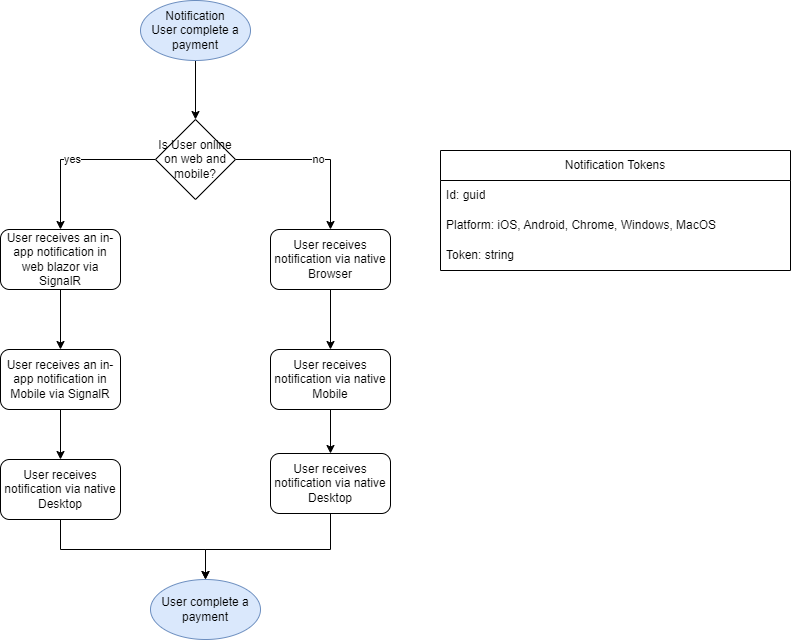

The diagram above was exported from draw.io. Its source (the exported page's mxGraphModel, read from the mxfile embedded in the PNG):
<mxGraphModel dx="3227" dy="353" grid="1" gridSize="10" guides="1" tooltips="1" connect="1" arrows="1" fold="1" page="1" pageScale="1" pageWidth="1169" pageHeight="827" math="0" shadow="0">
  <root>
    <mxCell id="0" />
    <mxCell id="1" parent="0" />
    <mxCell id="9hb4vZHsinNCUhnOngkf-1" style="edgeStyle=orthogonalEdgeStyle;rounded=0;orthogonalLoop=1;jettySize=auto;html=1;exitX=0.5;exitY=1;exitDx=0;exitDy=0;" parent="1" source="9hb4vZHsinNCUhnOngkf-2" target="9hb4vZHsinNCUhnOngkf-9" edge="1">
      <mxGeometry relative="1" as="geometry" />
    </mxCell>
    <mxCell id="9hb4vZHsinNCUhnOngkf-2" value="Notification&lt;br&gt;User complete a payment" style="ellipse;whiteSpace=wrap;html=1;fillColor=#dae8fc;strokeColor=#6c8ebf;" parent="1" vertex="1">
      <mxGeometry x="-800" y="900" width="110" height="60" as="geometry" />
    </mxCell>
    <mxCell id="9hb4vZHsinNCUhnOngkf-3" style="edgeStyle=orthogonalEdgeStyle;rounded=0;orthogonalLoop=1;jettySize=auto;html=1;exitX=0.5;exitY=1;exitDx=0;exitDy=0;" parent="1" source="9hb4vZHsinNCUhnOngkf-4" target="9hb4vZHsinNCUhnOngkf-6" edge="1">
      <mxGeometry relative="1" as="geometry" />
    </mxCell>
    <mxCell id="9hb4vZHsinNCUhnOngkf-4" value="User receives an in-app notification in web blazor via SignalR" style="rounded=1;whiteSpace=wrap;html=1;" parent="1" vertex="1">
      <mxGeometry x="-940" y="1129" width="120" height="60" as="geometry" />
    </mxCell>
    <mxCell id="9hb4vZHsinNCUhnOngkf-5" style="edgeStyle=orthogonalEdgeStyle;rounded=0;orthogonalLoop=1;jettySize=auto;html=1;exitX=0.5;exitY=1;exitDx=0;exitDy=0;entryX=0.5;entryY=0;entryDx=0;entryDy=0;" parent="1" source="9hb4vZHsinNCUhnOngkf-6" target="9hb4vZHsinNCUhnOngkf-17" edge="1">
      <mxGeometry relative="1" as="geometry" />
    </mxCell>
    <mxCell id="9hb4vZHsinNCUhnOngkf-6" value="User receives an in-app notification in Mobile via SignalR" style="rounded=1;whiteSpace=wrap;html=1;" parent="1" vertex="1">
      <mxGeometry x="-940" y="1249" width="120" height="60" as="geometry" />
    </mxCell>
    <mxCell id="9hb4vZHsinNCUhnOngkf-7" value="yes" style="edgeStyle=orthogonalEdgeStyle;rounded=0;orthogonalLoop=1;jettySize=auto;html=1;entryX=0.5;entryY=0;entryDx=0;entryDy=0;" parent="1" source="9hb4vZHsinNCUhnOngkf-9" target="9hb4vZHsinNCUhnOngkf-4" edge="1">
      <mxGeometry relative="1" as="geometry" />
    </mxCell>
    <mxCell id="9hb4vZHsinNCUhnOngkf-8" value="no" style="edgeStyle=orthogonalEdgeStyle;rounded=0;orthogonalLoop=1;jettySize=auto;html=1;exitX=1;exitY=0.5;exitDx=0;exitDy=0;" parent="1" source="9hb4vZHsinNCUhnOngkf-9" target="9hb4vZHsinNCUhnOngkf-11" edge="1">
      <mxGeometry relative="1" as="geometry" />
    </mxCell>
    <mxCell id="9hb4vZHsinNCUhnOngkf-9" value="Is User online on web and mobile?" style="rhombus;whiteSpace=wrap;html=1;" parent="1" vertex="1">
      <mxGeometry x="-785" y="1019" width="80" height="80" as="geometry" />
    </mxCell>
    <mxCell id="9hb4vZHsinNCUhnOngkf-10" style="edgeStyle=orthogonalEdgeStyle;rounded=0;orthogonalLoop=1;jettySize=auto;html=1;exitX=0.5;exitY=1;exitDx=0;exitDy=0;" parent="1" source="9hb4vZHsinNCUhnOngkf-11" target="9hb4vZHsinNCUhnOngkf-13" edge="1">
      <mxGeometry relative="1" as="geometry" />
    </mxCell>
    <mxCell id="9hb4vZHsinNCUhnOngkf-11" value="User receives notification via native Browser" style="rounded=1;whiteSpace=wrap;html=1;" parent="1" vertex="1">
      <mxGeometry x="-670" y="1129" width="120" height="60" as="geometry" />
    </mxCell>
    <mxCell id="9hb4vZHsinNCUhnOngkf-12" style="edgeStyle=orthogonalEdgeStyle;rounded=0;orthogonalLoop=1;jettySize=auto;html=1;exitX=0.5;exitY=1;exitDx=0;exitDy=0;entryX=0.5;entryY=0;entryDx=0;entryDy=0;" parent="1" source="9hb4vZHsinNCUhnOngkf-13" target="9hb4vZHsinNCUhnOngkf-15" edge="1">
      <mxGeometry relative="1" as="geometry" />
    </mxCell>
    <mxCell id="9hb4vZHsinNCUhnOngkf-13" value="User receives notification via native Mobile" style="rounded=1;whiteSpace=wrap;html=1;" parent="1" vertex="1">
      <mxGeometry x="-670" y="1249" width="120" height="60" as="geometry" />
    </mxCell>
    <mxCell id="9hb4vZHsinNCUhnOngkf-14" style="edgeStyle=orthogonalEdgeStyle;rounded=0;orthogonalLoop=1;jettySize=auto;html=1;exitX=0.5;exitY=1;exitDx=0;exitDy=0;" parent="1" source="9hb4vZHsinNCUhnOngkf-15" target="9hb4vZHsinNCUhnOngkf-18" edge="1">
      <mxGeometry relative="1" as="geometry">
        <Array as="points">
          <mxPoint x="-610" y="1449" />
          <mxPoint x="-735" y="1449" />
        </Array>
      </mxGeometry>
    </mxCell>
    <mxCell id="9hb4vZHsinNCUhnOngkf-15" value="User receives notification via native Desktop" style="rounded=1;whiteSpace=wrap;html=1;" parent="1" vertex="1">
      <mxGeometry x="-670" y="1353" width="120" height="60" as="geometry" />
    </mxCell>
    <mxCell id="9hb4vZHsinNCUhnOngkf-16" style="edgeStyle=orthogonalEdgeStyle;rounded=0;orthogonalLoop=1;jettySize=auto;html=1;exitX=0.5;exitY=1;exitDx=0;exitDy=0;entryX=0.5;entryY=0;entryDx=0;entryDy=0;" parent="1" source="9hb4vZHsinNCUhnOngkf-17" target="9hb4vZHsinNCUhnOngkf-18" edge="1">
      <mxGeometry relative="1" as="geometry">
        <mxPoint x="-730" y="1479" as="targetPoint" />
      </mxGeometry>
    </mxCell>
    <mxCell id="9hb4vZHsinNCUhnOngkf-17" value="User receives notification via native Desktop" style="rounded=1;whiteSpace=wrap;html=1;" parent="1" vertex="1">
      <mxGeometry x="-940" y="1359" width="120" height="60" as="geometry" />
    </mxCell>
    <mxCell id="9hb4vZHsinNCUhnOngkf-18" value="User complete a payment" style="ellipse;whiteSpace=wrap;html=1;fillColor=#dae8fc;strokeColor=#6c8ebf;" parent="1" vertex="1">
      <mxGeometry x="-790" y="1479" width="110" height="60" as="geometry" />
    </mxCell>
    <mxCell id="9hb4vZHsinNCUhnOngkf-19" value="Notification Tokens" style="swimlane;fontStyle=0;childLayout=stackLayout;horizontal=1;startSize=30;horizontalStack=0;resizeParent=1;resizeParentMax=0;resizeLast=0;collapsible=1;marginBottom=0;whiteSpace=wrap;html=1;" parent="1" vertex="1">
      <mxGeometry x="-500" y="1050" width="350" height="120" as="geometry" />
    </mxCell>
    <mxCell id="9hb4vZHsinNCUhnOngkf-20" value="Id: guid" style="text;strokeColor=none;fillColor=none;align=left;verticalAlign=middle;spacingLeft=4;spacingRight=4;overflow=hidden;points=[[0,0.5],[1,0.5]];portConstraint=eastwest;rotatable=0;whiteSpace=wrap;html=1;" parent="9hb4vZHsinNCUhnOngkf-19" vertex="1">
      <mxGeometry y="30" width="350" height="30" as="geometry" />
    </mxCell>
    <mxCell id="9hb4vZHsinNCUhnOngkf-21" value="Platform: iOS, Android, Chrome, Windows, MacOS" style="text;strokeColor=none;fillColor=none;align=left;verticalAlign=middle;spacingLeft=4;spacingRight=4;overflow=hidden;points=[[0,0.5],[1,0.5]];portConstraint=eastwest;rotatable=0;whiteSpace=wrap;html=1;" parent="9hb4vZHsinNCUhnOngkf-19" vertex="1">
      <mxGeometry y="60" width="350" height="30" as="geometry" />
    </mxCell>
    <mxCell id="9hb4vZHsinNCUhnOngkf-22" value="Token: string" style="text;strokeColor=none;fillColor=none;align=left;verticalAlign=middle;spacingLeft=4;spacingRight=4;overflow=hidden;points=[[0,0.5],[1,0.5]];portConstraint=eastwest;rotatable=0;whiteSpace=wrap;html=1;" parent="9hb4vZHsinNCUhnOngkf-19" vertex="1">
      <mxGeometry y="90" width="350" height="30" as="geometry" />
    </mxCell>
  </root>
</mxGraphModel>